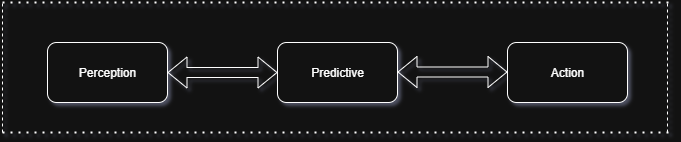

The diagram above was exported from draw.io. Its source (the exported page's mxGraphModel, read from the mxfile embedded in the PNG):
<mxGraphModel dx="727" dy="388" grid="1" gridSize="10" guides="1" tooltips="1" connect="1" arrows="1" fold="1" page="1" pageScale="1" pageWidth="850" pageHeight="1100" background="none" math="0" shadow="1">
  <root>
    <mxCell id="0" />
    <mxCell id="1" parent="0" />
    <mxCell id="Zc6WEztq3lqD-msJg8gF-1" value="Perception" style="rounded=1;whiteSpace=wrap;html=1;" vertex="1" parent="1">
      <mxGeometry x="110" y="190" width="120" height="60" as="geometry" />
    </mxCell>
    <mxCell id="Zc6WEztq3lqD-msJg8gF-2" value="Predictive" style="rounded=1;whiteSpace=wrap;html=1;" vertex="1" parent="1">
      <mxGeometry x="340" y="190" width="120" height="60" as="geometry" />
    </mxCell>
    <mxCell id="Zc6WEztq3lqD-msJg8gF-3" value="Action" style="rounded=1;whiteSpace=wrap;html=1;" vertex="1" parent="1">
      <mxGeometry x="570" y="190" width="120" height="60" as="geometry" />
    </mxCell>
    <mxCell id="Zc6WEztq3lqD-msJg8gF-4" value="" style="shape=flexArrow;endArrow=classic;startArrow=classic;html=1;rounded=0;exitX=1;exitY=0.5;exitDx=0;exitDy=0;" edge="1" parent="1" source="Zc6WEztq3lqD-msJg8gF-1" target="Zc6WEztq3lqD-msJg8gF-2">
      <mxGeometry width="100" height="100" relative="1" as="geometry">
        <mxPoint x="380" y="300" as="sourcePoint" />
        <mxPoint x="480" y="200" as="targetPoint" />
      </mxGeometry>
    </mxCell>
    <mxCell id="Zc6WEztq3lqD-msJg8gF-5" value="" style="shape=flexArrow;endArrow=classic;startArrow=classic;html=1;rounded=0;exitX=1;exitY=0.5;exitDx=0;exitDy=0;" edge="1" parent="1">
      <mxGeometry width="100" height="100" relative="1" as="geometry">
        <mxPoint x="460" y="219.5" as="sourcePoint" />
        <mxPoint x="570" y="219.5" as="targetPoint" />
      </mxGeometry>
    </mxCell>
    <mxCell id="Zc6WEztq3lqD-msJg8gF-7" value="" style="endArrow=none;dashed=1;html=1;dashPattern=1 3;strokeWidth=2;rounded=0;" edge="1" parent="1">
      <mxGeometry width="50" height="50" relative="1" as="geometry">
        <mxPoint x="65" y="280" as="sourcePoint" />
        <mxPoint x="735" y="280" as="targetPoint" />
      </mxGeometry>
    </mxCell>
    <mxCell id="Zc6WEztq3lqD-msJg8gF-8" value="" style="endArrow=none;dashed=1;html=1;dashPattern=1 3;strokeWidth=2;rounded=0;" edge="1" parent="1">
      <mxGeometry width="50" height="50" relative="1" as="geometry">
        <mxPoint x="65" y="150" as="sourcePoint" />
        <mxPoint x="735" y="150" as="targetPoint" />
      </mxGeometry>
    </mxCell>
    <mxCell id="Zc6WEztq3lqD-msJg8gF-10" value="" style="endArrow=none;dashed=1;html=1;rounded=0;" edge="1" parent="1">
      <mxGeometry width="50" height="50" relative="1" as="geometry">
        <mxPoint x="65" y="280" as="sourcePoint" />
        <mxPoint x="65" y="150" as="targetPoint" />
      </mxGeometry>
    </mxCell>
    <mxCell id="Zc6WEztq3lqD-msJg8gF-11" value="" style="endArrow=none;dashed=1;html=1;rounded=0;" edge="1" parent="1">
      <mxGeometry width="50" height="50" relative="1" as="geometry">
        <mxPoint x="730" y="280" as="sourcePoint" />
        <mxPoint x="730" y="150" as="targetPoint" />
      </mxGeometry>
    </mxCell>
  </root>
</mxGraphModel>